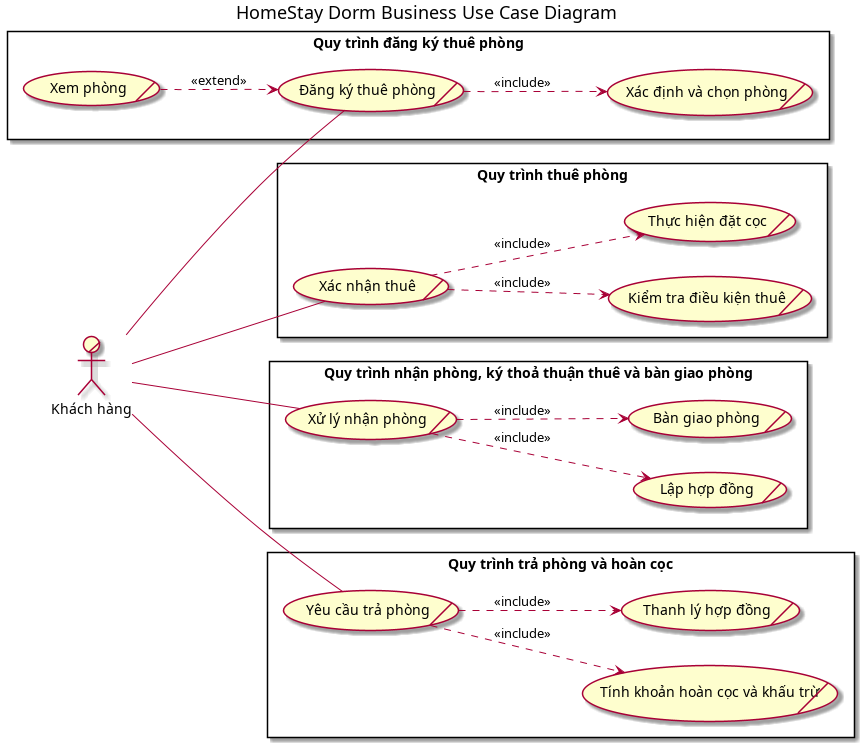

The diagram above was rendered by PlantUML. Its source (embedded in the PNG):
@startuml BusinessUsecase
title HomeStay Dorm Business Use Case Diagram
skinparam packageStyle rectangle

' Direction
left to right direction

' Define B.Actors
actor/ "Khách hàng" as customer


rectangle "Quy trình đăng ký thuê phòng" {
	usecase/ "Đăng ký thuê phòng" as UC_DangKyThuePhong
	usecase/ "Xác định và chọn phòng" as UC_XacDinhVaChonPhong
	usecase/ "Xem phòng" as UC_XemPhong

	' Use Case Relationships
	UC_DangKyThuePhong ..> UC_XacDinhVaChonPhong : <<include>>
	UC_XemPhong ..> UC_DangKyThuePhong : <<extend>>
}

rectangle "Quy trình thuê phòng" {
	usecase/ "Xác nhận thuê" as UC_XacNhanThue
	usecase/ "Kiểm tra điều kiện thuê" as UC_KiemTraDieuKienThue
	usecase/ "Thực hiện đặt cọc" as UC_ThucHienDatCoc

	' Use Case Relationships
	UC_XacNhanThue ..> UC_KiemTraDieuKienThue : <<include>>
	UC_XacNhanThue ..> UC_ThucHienDatCoc : <<include>>
}

rectangle "Quy trình nhận phòng, ký thoả thuận thuê và bàn giao phòng" {
	usecase/ "Xử lý nhận phòng" as UC_XuLyNhanPhong
	usecase/ "Lập hợp đồng" as UC_KyHopDong
	usecase/ "Bàn giao phòng" as UC_BanGiaoPhong

	' Use Case Relationships
	UC_XuLyNhanPhong ..> UC_KyHopDong : <<include>>
	UC_XuLyNhanPhong ..> UC_BanGiaoPhong : <<include>>
}

rectangle "Quy trình trả phòng và hoàn cọc" {
	usecase/ "Yêu cầu trả phòng" as UC_YeuCauTraPhong
	usecase/ "Tính khoản hoàn cọc và khấu trừ" as UC_TinhHoanCocKhauTru
	usecase/ "Thanh lý hợp đồng" as UC_ThanhLyHopDong

	' Use Case Relationships
	UC_YeuCauTraPhong ..> UC_TinhHoanCocKhauTru : <<include>>
	UC_YeuCauTraPhong ..> UC_ThanhLyHopDong : <<include>>
}

' Actor - Main Use Cases Associations
customer -- UC_DangKyThuePhong
customer -- UC_XacNhanThue
customer -- UC_XuLyNhanPhong
customer -- UC_YeuCauTraPhong

@enduml